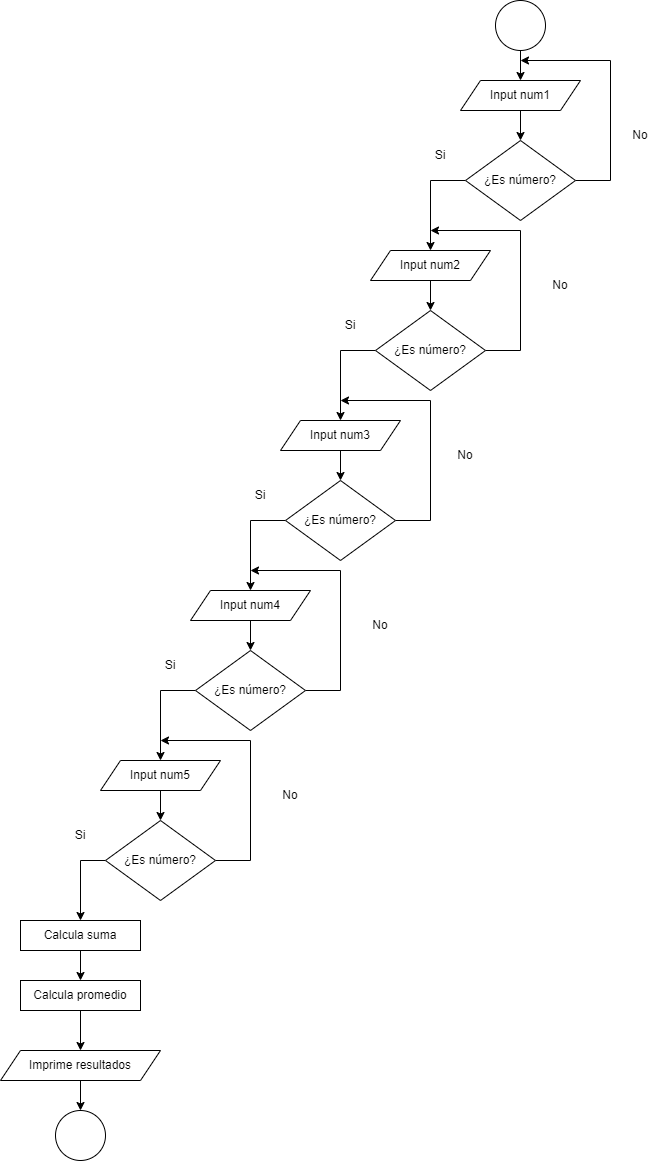

The diagram above was exported from draw.io. Its source (the exported page's mxGraphModel, read from the mxfile embedded in the PNG):
<mxGraphModel dx="845" dy="416" grid="1" gridSize="10" guides="1" tooltips="1" connect="1" arrows="1" fold="1" page="1" pageScale="1" pageWidth="850" pageHeight="1100" math="0" shadow="0">
  <root>
    <mxCell id="0" />
    <mxCell id="1" parent="0" />
    <mxCell id="HTYjNztTf6x4eBiLM6b8-14" value="" style="edgeStyle=orthogonalEdgeStyle;rounded=0;orthogonalLoop=1;jettySize=auto;html=1;" edge="1" parent="1" source="HTYjNztTf6x4eBiLM6b8-1" target="HTYjNztTf6x4eBiLM6b8-2">
      <mxGeometry relative="1" as="geometry" />
    </mxCell>
    <mxCell id="HTYjNztTf6x4eBiLM6b8-1" value="" style="ellipse;whiteSpace=wrap;html=1;" vertex="1" parent="1">
      <mxGeometry x="545" y="60" width="50" height="50" as="geometry" />
    </mxCell>
    <mxCell id="HTYjNztTf6x4eBiLM6b8-16" value="" style="edgeStyle=orthogonalEdgeStyle;rounded=0;orthogonalLoop=1;jettySize=auto;html=1;" edge="1" parent="1" source="HTYjNztTf6x4eBiLM6b8-2" target="HTYjNztTf6x4eBiLM6b8-3">
      <mxGeometry relative="1" as="geometry" />
    </mxCell>
    <mxCell id="HTYjNztTf6x4eBiLM6b8-2" value="Input num1" style="shape=parallelogram;perimeter=parallelogramPerimeter;whiteSpace=wrap;html=1;fixedSize=1;" vertex="1" parent="1">
      <mxGeometry x="510" y="140" width="120" height="30" as="geometry" />
    </mxCell>
    <mxCell id="tA-B1lQ2Lhxx2uT-v3IK-3" style="edgeStyle=orthogonalEdgeStyle;rounded=0;orthogonalLoop=1;jettySize=auto;html=1;exitX=1;exitY=0.5;exitDx=0;exitDy=0;" edge="1" parent="1" source="HTYjNztTf6x4eBiLM6b8-3">
      <mxGeometry relative="1" as="geometry">
        <mxPoint x="570" y="120" as="targetPoint" />
        <Array as="points">
          <mxPoint x="660" y="240" />
          <mxPoint x="660" y="120" />
        </Array>
      </mxGeometry>
    </mxCell>
    <mxCell id="tA-B1lQ2Lhxx2uT-v3IK-25" style="edgeStyle=orthogonalEdgeStyle;rounded=0;orthogonalLoop=1;jettySize=auto;html=1;exitX=0;exitY=0.5;exitDx=0;exitDy=0;entryX=0.5;entryY=0;entryDx=0;entryDy=0;" edge="1" parent="1" source="HTYjNztTf6x4eBiLM6b8-3" target="tA-B1lQ2Lhxx2uT-v3IK-33">
      <mxGeometry relative="1" as="geometry">
        <mxPoint x="460" y="270" as="targetPoint" />
      </mxGeometry>
    </mxCell>
    <mxCell id="HTYjNztTf6x4eBiLM6b8-3" value="¿Es número?" style="rhombus;whiteSpace=wrap;html=1;" vertex="1" parent="1">
      <mxGeometry x="515" y="200" width="110" height="80" as="geometry" />
    </mxCell>
    <mxCell id="tA-B1lQ2Lhxx2uT-v3IK-28" style="edgeStyle=orthogonalEdgeStyle;rounded=0;orthogonalLoop=1;jettySize=auto;html=1;exitX=0.5;exitY=1;exitDx=0;exitDy=0;entryX=0.5;entryY=0;entryDx=0;entryDy=0;" edge="1" parent="1" source="HTYjNztTf6x4eBiLM6b8-10" target="tA-B1lQ2Lhxx2uT-v3IK-26">
      <mxGeometry relative="1" as="geometry" />
    </mxCell>
    <mxCell id="HTYjNztTf6x4eBiLM6b8-10" value="Calcula suma" style="rounded=0;whiteSpace=wrap;html=1;" vertex="1" parent="1">
      <mxGeometry x="70" y="980" width="120" height="30" as="geometry" />
    </mxCell>
    <mxCell id="HTYjNztTf6x4eBiLM6b8-18" value="Si" style="text;html=1;strokeColor=none;fillColor=none;align=center;verticalAlign=middle;whiteSpace=wrap;rounded=0;" vertex="1" parent="1">
      <mxGeometry x="460" y="200" width="60" height="30" as="geometry" />
    </mxCell>
    <mxCell id="HTYjNztTf6x4eBiLM6b8-22" value="No" style="text;html=1;strokeColor=none;fillColor=none;align=center;verticalAlign=middle;whiteSpace=wrap;rounded=0;" vertex="1" parent="1">
      <mxGeometry x="660" y="180" width="60" height="30" as="geometry" />
    </mxCell>
    <mxCell id="tA-B1lQ2Lhxx2uT-v3IK-22" style="edgeStyle=orthogonalEdgeStyle;rounded=0;orthogonalLoop=1;jettySize=auto;html=1;exitX=0.5;exitY=1;exitDx=0;exitDy=0;entryX=0.5;entryY=0;entryDx=0;entryDy=0;" edge="1" parent="1" source="tA-B1lQ2Lhxx2uT-v3IK-19" target="tA-B1lQ2Lhxx2uT-v3IK-21">
      <mxGeometry relative="1" as="geometry" />
    </mxCell>
    <mxCell id="tA-B1lQ2Lhxx2uT-v3IK-19" value="Imprime resultados" style="shape=parallelogram;perimeter=parallelogramPerimeter;whiteSpace=wrap;html=1;fixedSize=1;" vertex="1" parent="1">
      <mxGeometry x="50" y="1110" width="160" height="30" as="geometry" />
    </mxCell>
    <mxCell id="tA-B1lQ2Lhxx2uT-v3IK-21" value="" style="ellipse;whiteSpace=wrap;html=1;" vertex="1" parent="1">
      <mxGeometry x="105" y="1170" width="50" height="50" as="geometry" />
    </mxCell>
    <mxCell id="tA-B1lQ2Lhxx2uT-v3IK-29" style="edgeStyle=orthogonalEdgeStyle;rounded=0;orthogonalLoop=1;jettySize=auto;html=1;exitX=0.5;exitY=1;exitDx=0;exitDy=0;entryX=0.5;entryY=0;entryDx=0;entryDy=0;" edge="1" parent="1" source="tA-B1lQ2Lhxx2uT-v3IK-26" target="tA-B1lQ2Lhxx2uT-v3IK-19">
      <mxGeometry relative="1" as="geometry" />
    </mxCell>
    <mxCell id="tA-B1lQ2Lhxx2uT-v3IK-26" value="Calcula promedio" style="rounded=0;whiteSpace=wrap;html=1;" vertex="1" parent="1">
      <mxGeometry x="70" y="1040" width="120" height="30" as="geometry" />
    </mxCell>
    <mxCell id="tA-B1lQ2Lhxx2uT-v3IK-32" value="" style="edgeStyle=orthogonalEdgeStyle;rounded=0;orthogonalLoop=1;jettySize=auto;html=1;" edge="1" parent="1" source="tA-B1lQ2Lhxx2uT-v3IK-33" target="tA-B1lQ2Lhxx2uT-v3IK-36">
      <mxGeometry relative="1" as="geometry" />
    </mxCell>
    <mxCell id="tA-B1lQ2Lhxx2uT-v3IK-33" value="Input num2" style="shape=parallelogram;perimeter=parallelogramPerimeter;whiteSpace=wrap;html=1;fixedSize=1;" vertex="1" parent="1">
      <mxGeometry x="420" y="310" width="120" height="30" as="geometry" />
    </mxCell>
    <mxCell id="tA-B1lQ2Lhxx2uT-v3IK-34" style="edgeStyle=orthogonalEdgeStyle;rounded=0;orthogonalLoop=1;jettySize=auto;html=1;exitX=1;exitY=0.5;exitDx=0;exitDy=0;" edge="1" parent="1" source="tA-B1lQ2Lhxx2uT-v3IK-36">
      <mxGeometry relative="1" as="geometry">
        <mxPoint x="479.99999999999955" y="290" as="targetPoint" />
        <Array as="points">
          <mxPoint x="570" y="410" />
          <mxPoint x="570" y="290" />
        </Array>
      </mxGeometry>
    </mxCell>
    <mxCell id="tA-B1lQ2Lhxx2uT-v3IK-35" style="edgeStyle=orthogonalEdgeStyle;rounded=0;orthogonalLoop=1;jettySize=auto;html=1;exitX=0;exitY=0.5;exitDx=0;exitDy=0;entryX=0.5;entryY=0;entryDx=0;entryDy=0;" edge="1" parent="1" source="tA-B1lQ2Lhxx2uT-v3IK-36" target="tA-B1lQ2Lhxx2uT-v3IK-39">
      <mxGeometry relative="1" as="geometry">
        <mxPoint x="369.99999999999955" y="440" as="targetPoint" />
      </mxGeometry>
    </mxCell>
    <mxCell id="tA-B1lQ2Lhxx2uT-v3IK-36" value="¿Es número?" style="rhombus;whiteSpace=wrap;html=1;" vertex="1" parent="1">
      <mxGeometry x="425" y="370" width="110" height="80" as="geometry" />
    </mxCell>
    <mxCell id="tA-B1lQ2Lhxx2uT-v3IK-37" value="Si" style="text;html=1;strokeColor=none;fillColor=none;align=center;verticalAlign=middle;whiteSpace=wrap;rounded=0;" vertex="1" parent="1">
      <mxGeometry x="370" y="370" width="60" height="30" as="geometry" />
    </mxCell>
    <mxCell id="tA-B1lQ2Lhxx2uT-v3IK-38" value="" style="edgeStyle=orthogonalEdgeStyle;rounded=0;orthogonalLoop=1;jettySize=auto;html=1;" edge="1" parent="1" source="tA-B1lQ2Lhxx2uT-v3IK-39" target="tA-B1lQ2Lhxx2uT-v3IK-42">
      <mxGeometry relative="1" as="geometry" />
    </mxCell>
    <mxCell id="tA-B1lQ2Lhxx2uT-v3IK-39" value="Input num3" style="shape=parallelogram;perimeter=parallelogramPerimeter;whiteSpace=wrap;html=1;fixedSize=1;" vertex="1" parent="1">
      <mxGeometry x="330" y="480" width="120" height="30" as="geometry" />
    </mxCell>
    <mxCell id="tA-B1lQ2Lhxx2uT-v3IK-40" style="edgeStyle=orthogonalEdgeStyle;rounded=0;orthogonalLoop=1;jettySize=auto;html=1;exitX=1;exitY=0.5;exitDx=0;exitDy=0;" edge="1" parent="1" source="tA-B1lQ2Lhxx2uT-v3IK-42">
      <mxGeometry relative="1" as="geometry">
        <mxPoint x="389.99999999999955" y="460" as="targetPoint" />
        <Array as="points">
          <mxPoint x="480" y="580" />
          <mxPoint x="480" y="460" />
        </Array>
      </mxGeometry>
    </mxCell>
    <mxCell id="tA-B1lQ2Lhxx2uT-v3IK-41" style="edgeStyle=orthogonalEdgeStyle;rounded=0;orthogonalLoop=1;jettySize=auto;html=1;exitX=0;exitY=0.5;exitDx=0;exitDy=0;entryX=0.5;entryY=0;entryDx=0;entryDy=0;" edge="1" parent="1" source="tA-B1lQ2Lhxx2uT-v3IK-42" target="tA-B1lQ2Lhxx2uT-v3IK-46">
      <mxGeometry relative="1" as="geometry">
        <mxPoint x="279.99999999999955" y="610" as="targetPoint" />
      </mxGeometry>
    </mxCell>
    <mxCell id="tA-B1lQ2Lhxx2uT-v3IK-42" value="¿Es número?" style="rhombus;whiteSpace=wrap;html=1;" vertex="1" parent="1">
      <mxGeometry x="335" y="540" width="110" height="80" as="geometry" />
    </mxCell>
    <mxCell id="tA-B1lQ2Lhxx2uT-v3IK-43" value="Si" style="text;html=1;strokeColor=none;fillColor=none;align=center;verticalAlign=middle;whiteSpace=wrap;rounded=0;" vertex="1" parent="1">
      <mxGeometry x="280" y="540" width="60" height="30" as="geometry" />
    </mxCell>
    <mxCell id="tA-B1lQ2Lhxx2uT-v3IK-44" value="No" style="text;html=1;strokeColor=none;fillColor=none;align=center;verticalAlign=middle;whiteSpace=wrap;rounded=0;" vertex="1" parent="1">
      <mxGeometry x="580" y="330" width="60" height="30" as="geometry" />
    </mxCell>
    <mxCell id="tA-B1lQ2Lhxx2uT-v3IK-45" value="" style="edgeStyle=orthogonalEdgeStyle;rounded=0;orthogonalLoop=1;jettySize=auto;html=1;" edge="1" parent="1" source="tA-B1lQ2Lhxx2uT-v3IK-46" target="tA-B1lQ2Lhxx2uT-v3IK-49">
      <mxGeometry relative="1" as="geometry" />
    </mxCell>
    <mxCell id="tA-B1lQ2Lhxx2uT-v3IK-46" value="Input num4" style="shape=parallelogram;perimeter=parallelogramPerimeter;whiteSpace=wrap;html=1;fixedSize=1;" vertex="1" parent="1">
      <mxGeometry x="240" y="650" width="120" height="30" as="geometry" />
    </mxCell>
    <mxCell id="tA-B1lQ2Lhxx2uT-v3IK-47" style="edgeStyle=orthogonalEdgeStyle;rounded=0;orthogonalLoop=1;jettySize=auto;html=1;exitX=1;exitY=0.5;exitDx=0;exitDy=0;" edge="1" parent="1" source="tA-B1lQ2Lhxx2uT-v3IK-49">
      <mxGeometry relative="1" as="geometry">
        <mxPoint x="299.99999999999955" y="630" as="targetPoint" />
        <Array as="points">
          <mxPoint x="390" y="750" />
          <mxPoint x="390" y="630" />
        </Array>
      </mxGeometry>
    </mxCell>
    <mxCell id="tA-B1lQ2Lhxx2uT-v3IK-48" style="edgeStyle=orthogonalEdgeStyle;rounded=0;orthogonalLoop=1;jettySize=auto;html=1;exitX=0;exitY=0.5;exitDx=0;exitDy=0;entryX=0.5;entryY=0;entryDx=0;entryDy=0;" edge="1" parent="1" source="tA-B1lQ2Lhxx2uT-v3IK-49" target="tA-B1lQ2Lhxx2uT-v3IK-52">
      <mxGeometry relative="1" as="geometry">
        <mxPoint x="189.99999999999955" y="780" as="targetPoint" />
      </mxGeometry>
    </mxCell>
    <mxCell id="tA-B1lQ2Lhxx2uT-v3IK-49" value="¿Es número?" style="rhombus;whiteSpace=wrap;html=1;" vertex="1" parent="1">
      <mxGeometry x="245" y="710" width="110" height="80" as="geometry" />
    </mxCell>
    <mxCell id="tA-B1lQ2Lhxx2uT-v3IK-50" value="Si" style="text;html=1;strokeColor=none;fillColor=none;align=center;verticalAlign=middle;whiteSpace=wrap;rounded=0;" vertex="1" parent="1">
      <mxGeometry x="190" y="710" width="60" height="30" as="geometry" />
    </mxCell>
    <mxCell id="tA-B1lQ2Lhxx2uT-v3IK-51" value="" style="edgeStyle=orthogonalEdgeStyle;rounded=0;orthogonalLoop=1;jettySize=auto;html=1;" edge="1" parent="1" source="tA-B1lQ2Lhxx2uT-v3IK-52" target="tA-B1lQ2Lhxx2uT-v3IK-55">
      <mxGeometry relative="1" as="geometry" />
    </mxCell>
    <mxCell id="tA-B1lQ2Lhxx2uT-v3IK-52" value="Input num5" style="shape=parallelogram;perimeter=parallelogramPerimeter;whiteSpace=wrap;html=1;fixedSize=1;" vertex="1" parent="1">
      <mxGeometry x="150" y="820" width="120" height="30" as="geometry" />
    </mxCell>
    <mxCell id="tA-B1lQ2Lhxx2uT-v3IK-53" style="edgeStyle=orthogonalEdgeStyle;rounded=0;orthogonalLoop=1;jettySize=auto;html=1;exitX=1;exitY=0.5;exitDx=0;exitDy=0;" edge="1" parent="1" source="tA-B1lQ2Lhxx2uT-v3IK-55">
      <mxGeometry relative="1" as="geometry">
        <mxPoint x="209.99999999999955" y="800" as="targetPoint" />
        <Array as="points">
          <mxPoint x="300" y="920" />
          <mxPoint x="300" y="800" />
        </Array>
      </mxGeometry>
    </mxCell>
    <mxCell id="tA-B1lQ2Lhxx2uT-v3IK-54" style="edgeStyle=orthogonalEdgeStyle;rounded=0;orthogonalLoop=1;jettySize=auto;html=1;exitX=0;exitY=0.5;exitDx=0;exitDy=0;entryX=0.5;entryY=0;entryDx=0;entryDy=0;" edge="1" parent="1" source="tA-B1lQ2Lhxx2uT-v3IK-55" target="HTYjNztTf6x4eBiLM6b8-10">
      <mxGeometry relative="1" as="geometry">
        <mxPoint x="99.99999999999955" y="950" as="targetPoint" />
      </mxGeometry>
    </mxCell>
    <mxCell id="tA-B1lQ2Lhxx2uT-v3IK-55" value="¿Es número?" style="rhombus;whiteSpace=wrap;html=1;" vertex="1" parent="1">
      <mxGeometry x="155" y="880" width="110" height="80" as="geometry" />
    </mxCell>
    <mxCell id="tA-B1lQ2Lhxx2uT-v3IK-56" value="Si" style="text;html=1;strokeColor=none;fillColor=none;align=center;verticalAlign=middle;whiteSpace=wrap;rounded=0;" vertex="1" parent="1">
      <mxGeometry x="100" y="880" width="60" height="30" as="geometry" />
    </mxCell>
    <mxCell id="tA-B1lQ2Lhxx2uT-v3IK-57" value="No" style="text;html=1;strokeColor=none;fillColor=none;align=center;verticalAlign=middle;whiteSpace=wrap;rounded=0;" vertex="1" parent="1">
      <mxGeometry x="485" y="500" width="60" height="30" as="geometry" />
    </mxCell>
    <mxCell id="tA-B1lQ2Lhxx2uT-v3IK-58" value="No" style="text;html=1;strokeColor=none;fillColor=none;align=center;verticalAlign=middle;whiteSpace=wrap;rounded=0;" vertex="1" parent="1">
      <mxGeometry x="400" y="670" width="60" height="30" as="geometry" />
    </mxCell>
    <mxCell id="tA-B1lQ2Lhxx2uT-v3IK-59" value="No" style="text;html=1;strokeColor=none;fillColor=none;align=center;verticalAlign=middle;whiteSpace=wrap;rounded=0;" vertex="1" parent="1">
      <mxGeometry x="310" y="840" width="60" height="30" as="geometry" />
    </mxCell>
  </root>
</mxGraphModel>